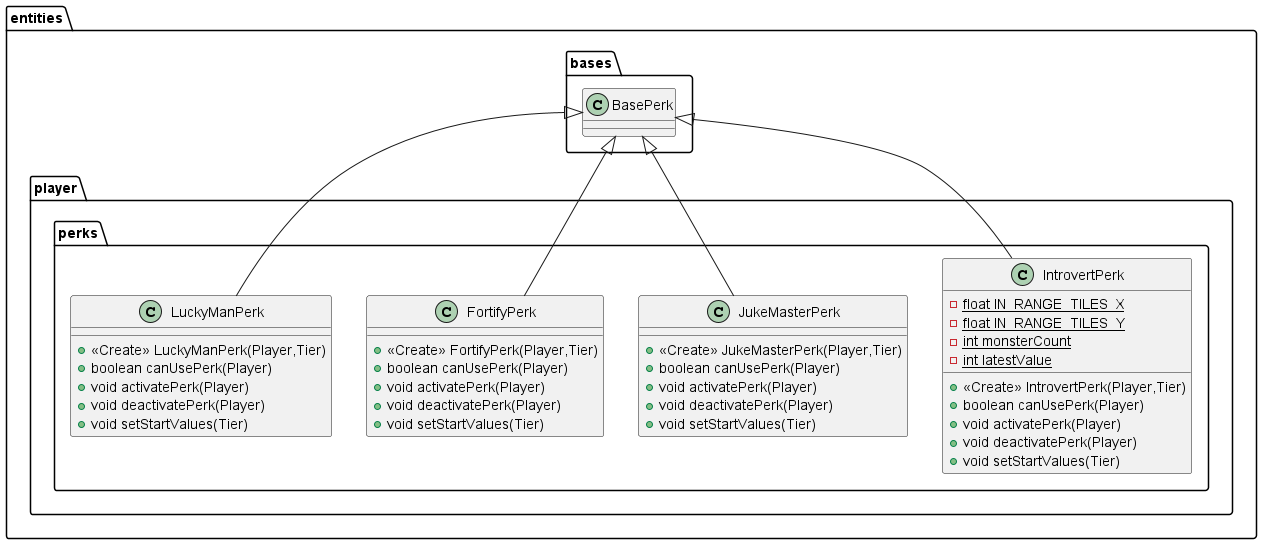

The diagram above was rendered by PlantUML. Its source (embedded in the PNG):
@startuml
class entities.player.perks.IntrovertPerk {
- {static} float IN_RANGE_TILES_X
- {static} float IN_RANGE_TILES_Y
- {static} int monsterCount
- {static} int latestValue
+ <<Create>> IntrovertPerk(Player,Tier)
+ boolean canUsePerk(Player)
+ void activatePerk(Player)
+ void deactivatePerk(Player)
+ void setStartValues(Tier)
}


class entities.player.perks.JukeMasterPerk {
+ <<Create>> JukeMasterPerk(Player,Tier)
+ boolean canUsePerk(Player)
+ void activatePerk(Player)
+ void deactivatePerk(Player)
+ void setStartValues(Tier)
}

class entities.player.perks.FortifyPerk {
+ <<Create>> FortifyPerk(Player,Tier)
+ boolean canUsePerk(Player)
+ void activatePerk(Player)
+ void deactivatePerk(Player)
+ void setStartValues(Tier)
}

class entities.player.perks.LuckyManPerk {
+ <<Create>> LuckyManPerk(Player,Tier)
+ boolean canUsePerk(Player)
+ void activatePerk(Player)
+ void deactivatePerk(Player)
+ void setStartValues(Tier)
}



entities.bases.BasePerk <|-- entities.player.perks.IntrovertPerk
entities.bases.BasePerk <|-- entities.player.perks.JukeMasterPerk
entities.bases.BasePerk <|-- entities.player.perks.FortifyPerk
entities.bases.BasePerk <|-- entities.player.perks.LuckyManPerk
@enduml